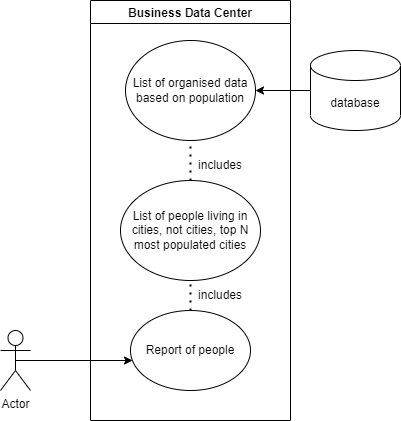

The diagram above was exported from draw.io. Its source (the exported page's mxGraphModel, read from the mxfile embedded in the PNG):
<mxGraphModel dx="472" dy="739" grid="1" gridSize="10" guides="1" tooltips="1" connect="1" arrows="1" fold="1" page="1" pageScale="1" pageWidth="827" pageHeight="1169" math="0" shadow="0">
  <root>
    <mxCell id="0" />
    <mxCell id="1" parent="0" />
    <mxCell id="mmfneXLGSE8Rdid2so1F-1" value="Business Data Center" style="swimlane;" vertex="1" parent="1">
      <mxGeometry x="120" y="180" width="200" height="420" as="geometry" />
    </mxCell>
    <mxCell id="mmfneXLGSE8Rdid2so1F-2" value="Report of people" style="ellipse;whiteSpace=wrap;html=1;" vertex="1" parent="mmfneXLGSE8Rdid2so1F-1">
      <mxGeometry x="40" y="310" width="120" height="80" as="geometry" />
    </mxCell>
    <mxCell id="mmfneXLGSE8Rdid2so1F-3" value="List of people living in cities, not cities, top N most populated cities" style="ellipse;whiteSpace=wrap;html=1;" vertex="1" parent="mmfneXLGSE8Rdid2so1F-1">
      <mxGeometry x="30" y="180" width="140" height="100" as="geometry" />
    </mxCell>
    <mxCell id="mmfneXLGSE8Rdid2so1F-4" value="List of organised data based on population" style="ellipse;whiteSpace=wrap;html=1;" vertex="1" parent="mmfneXLGSE8Rdid2so1F-1">
      <mxGeometry x="35" y="40" width="130" height="100" as="geometry" />
    </mxCell>
    <mxCell id="mmfneXLGSE8Rdid2so1F-9" value="" style="endArrow=none;dashed=1;html=1;dashPattern=1 3;strokeWidth=2;rounded=0;exitX=0.5;exitY=0;exitDx=0;exitDy=0;entryX=0.5;entryY=1;entryDx=0;entryDy=0;" edge="1" parent="mmfneXLGSE8Rdid2so1F-1" source="mmfneXLGSE8Rdid2so1F-3" target="mmfneXLGSE8Rdid2so1F-4">
      <mxGeometry width="50" height="50" relative="1" as="geometry">
        <mxPoint x="30" y="200" as="sourcePoint" />
        <mxPoint x="80" y="150" as="targetPoint" />
      </mxGeometry>
    </mxCell>
    <mxCell id="mmfneXLGSE8Rdid2so1F-10" value="" style="endArrow=none;dashed=1;html=1;dashPattern=1 3;strokeWidth=2;rounded=0;exitX=0.5;exitY=0;exitDx=0;exitDy=0;entryX=0.5;entryY=1;entryDx=0;entryDy=0;" edge="1" parent="mmfneXLGSE8Rdid2so1F-1" source="mmfneXLGSE8Rdid2so1F-2" target="mmfneXLGSE8Rdid2so1F-3">
      <mxGeometry width="50" height="50" relative="1" as="geometry">
        <mxPoint x="110" y="190" as="sourcePoint" />
        <mxPoint x="110" y="150" as="targetPoint" />
      </mxGeometry>
    </mxCell>
    <mxCell id="mmfneXLGSE8Rdid2so1F-11" value="includes" style="text;html=1;strokeColor=none;fillColor=none;align=center;verticalAlign=middle;whiteSpace=wrap;rounded=0;" vertex="1" parent="mmfneXLGSE8Rdid2so1F-1">
      <mxGeometry x="95" y="150" width="70" height="30" as="geometry" />
    </mxCell>
    <mxCell id="mmfneXLGSE8Rdid2so1F-12" value="includes" style="text;html=1;strokeColor=none;fillColor=none;align=center;verticalAlign=middle;whiteSpace=wrap;rounded=0;" vertex="1" parent="mmfneXLGSE8Rdid2so1F-1">
      <mxGeometry x="95" y="280" width="70" height="30" as="geometry" />
    </mxCell>
    <mxCell id="mmfneXLGSE8Rdid2so1F-16" style="edgeStyle=orthogonalEdgeStyle;rounded=0;orthogonalLoop=1;jettySize=auto;html=1;exitX=0.5;exitY=0.5;exitDx=0;exitDy=0;exitPerimeter=0;entryX=0.017;entryY=0.625;entryDx=0;entryDy=0;entryPerimeter=0;" edge="1" parent="1" source="mmfneXLGSE8Rdid2so1F-8" target="mmfneXLGSE8Rdid2so1F-2">
      <mxGeometry relative="1" as="geometry">
        <mxPoint x="120" y="410" as="targetPoint" />
      </mxGeometry>
    </mxCell>
    <mxCell id="mmfneXLGSE8Rdid2so1F-8" value="Actor" style="shape=umlActor;verticalLabelPosition=bottom;verticalAlign=top;html=1;outlineConnect=0;" vertex="1" parent="1">
      <mxGeometry x="30" y="510" width="30" height="60" as="geometry" />
    </mxCell>
    <mxCell id="mmfneXLGSE8Rdid2so1F-15" style="edgeStyle=orthogonalEdgeStyle;rounded=0;orthogonalLoop=1;jettySize=auto;html=1;entryX=1;entryY=0.5;entryDx=0;entryDy=0;" edge="1" parent="1" source="mmfneXLGSE8Rdid2so1F-14" target="mmfneXLGSE8Rdid2so1F-4">
      <mxGeometry relative="1" as="geometry" />
    </mxCell>
    <mxCell id="mmfneXLGSE8Rdid2so1F-14" value="database" style="shape=cylinder3;whiteSpace=wrap;html=1;boundedLbl=1;backgroundOutline=1;size=15;" vertex="1" parent="1">
      <mxGeometry x="340" y="230" width="90" height="80" as="geometry" />
    </mxCell>
  </root>
</mxGraphModel>